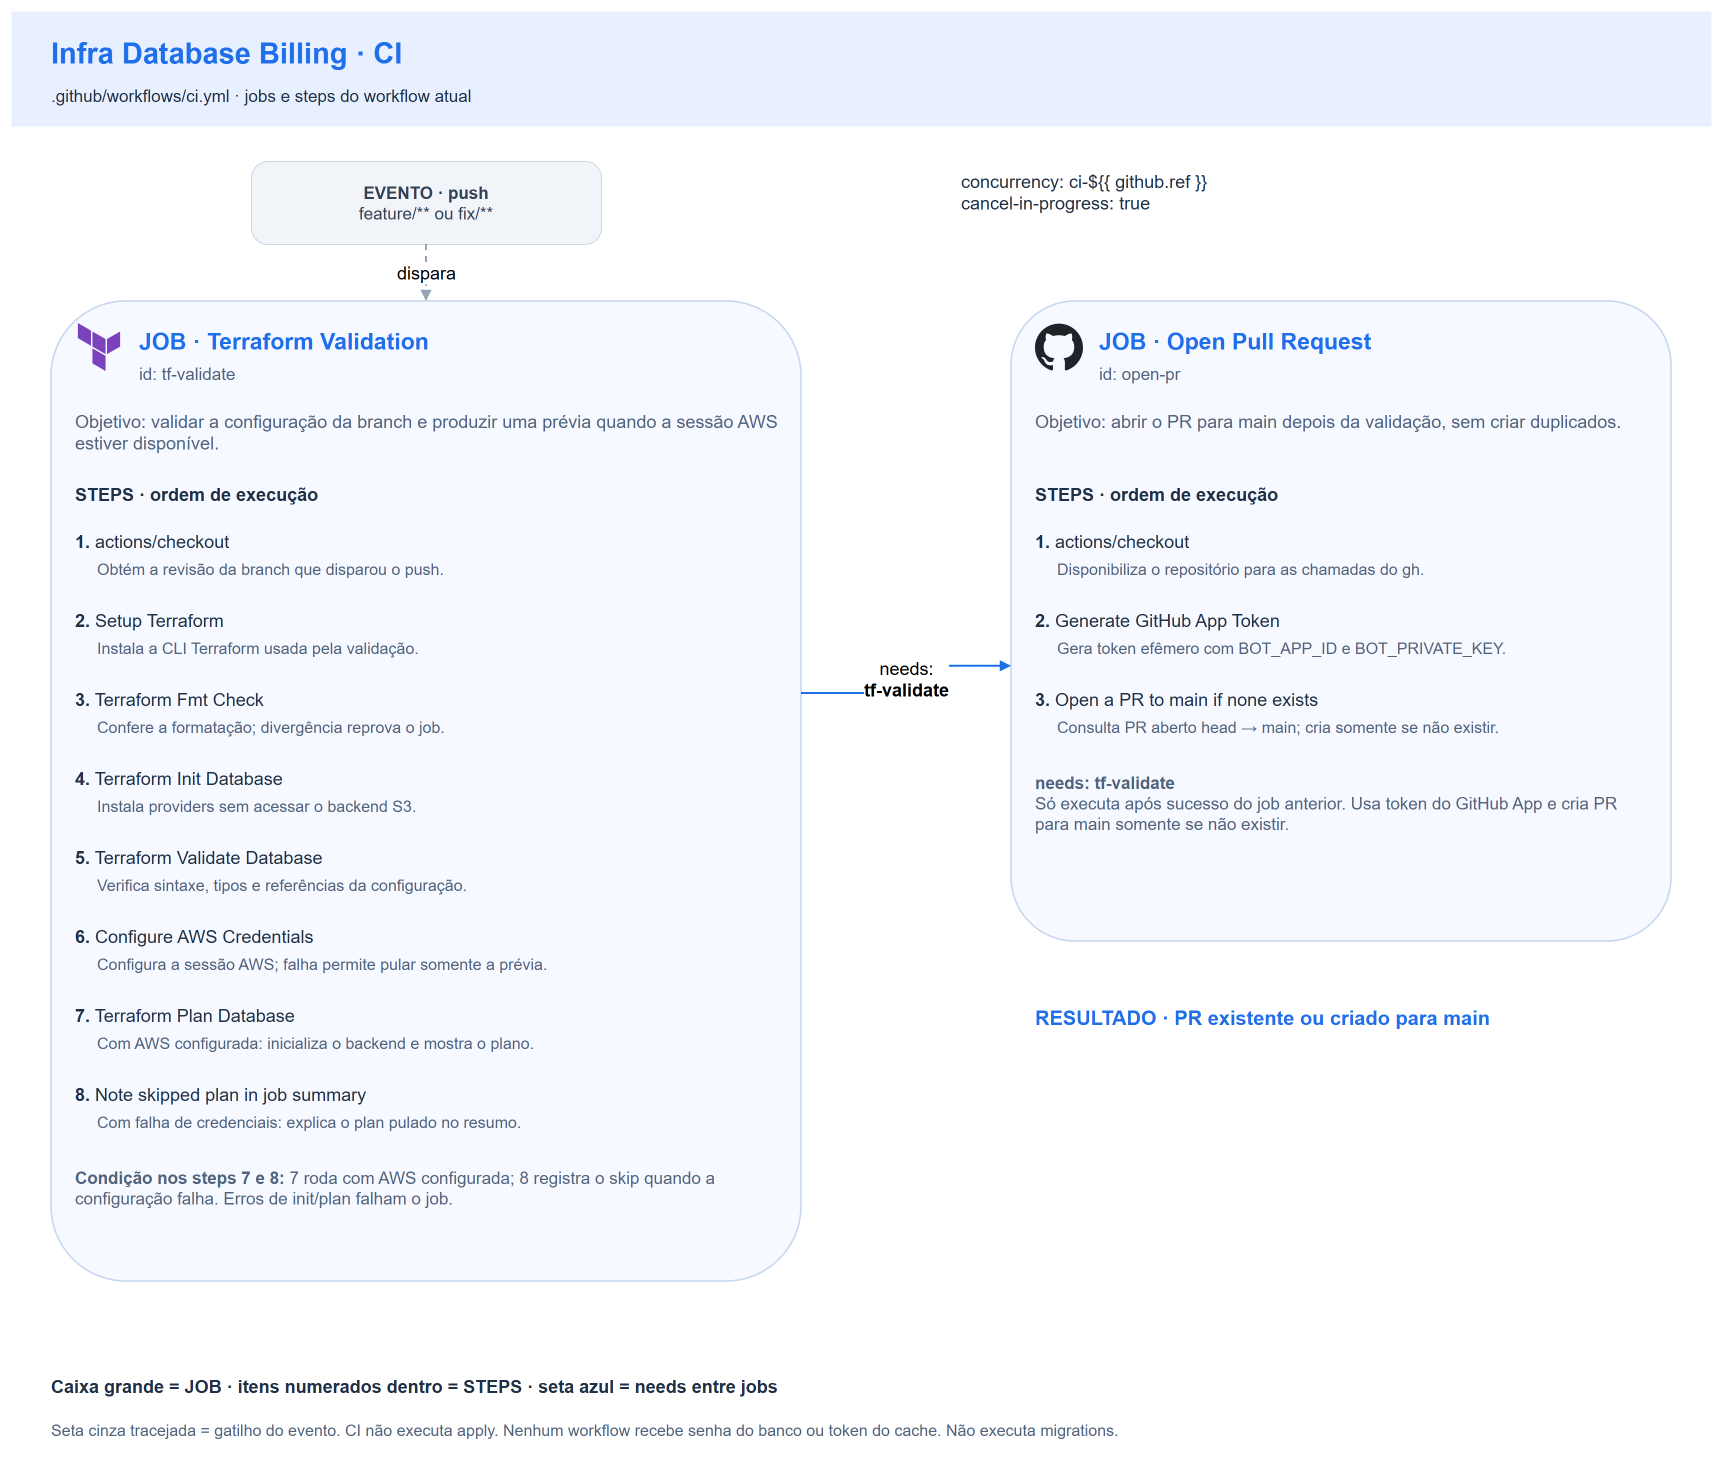

The diagram above was exported from draw.io. Its source (the exported page's mxGraphModel, read from the mxfile embedded in the PNG):
<mxGraphModel dx="1700" dy="1460" grid="1" gridSize="10" guides="1" tooltips="1" connect="1" arrows="1" fold="1" page="1" pageScale="1" pageWidth="1700" pageHeight="1460" math="0" shadow="0">
  <root>
    <mxCell id="0" />
    <mxCell id="1" parent="0" />
    <mxCell id="background" value="" style="fillColor=#ffffff;strokeColor=none;" vertex="1" parent="1">
      <mxGeometry x="0" y="0" width="1700" height="1460" as="geometry" />
    </mxCell>
    <mxCell id="header" value="" style="fillColor=#e8f0ff;strokeColor=none;" vertex="1" parent="1">
      <mxGeometry x="0" y="0" width="1700" height="115" as="geometry" />
    </mxCell>
    <mxCell id="title" value="Infra Database Billing · CI" style="text;html=1;whiteSpace=wrap;overflow=hidden;align=left;verticalAlign=top;spacing=0;fontFamily=Helvetica;fontSize=29;fontColor=#1f6feb;fontStyle=1;" vertex="1" parent="1">
      <mxGeometry x="40" y="20" width="1620" height="40" as="geometry" />
    </mxCell>
    <mxCell id="workflow" value=".github/workflows/ci.yml · jobs e steps do workflow atual" style="text;html=1;whiteSpace=wrap;overflow=hidden;align=left;verticalAlign=top;spacing=0;fontFamily=Helvetica;fontSize=17;fontColor=#203047;fontStyle=0;" vertex="1" parent="1">
      <mxGeometry x="40" y="70" width="1620" height="28" as="geometry" />
    </mxCell>
    <mxCell id="event" value="&lt;b&gt;EVENTO · push&lt;/b&gt;&lt;br&gt;feature/** ou fix/**" style="rounded=1;arcSize=20;html=1;whiteSpace=wrap;fillColor=#f1f5f9;strokeColor=#cbd5e1;fontColor=#334155;fontSize=17;fontFamily=Helvetica;" vertex="1" parent="1">
      <mxGeometry x="240" y="150" width="350" height="83" as="geometry" />
    </mxCell>
    <mxCell id="concurrency" value="concurrency: ci-${{ github.ref }}&lt;br&gt;cancel-in-progress: true" style="text;html=1;whiteSpace=wrap;overflow=hidden;align=left;verticalAlign=top;spacing=0;fontFamily=Helvetica;fontSize=18;fontColor=#203047;fontStyle=0;" vertex="1" parent="1">
      <mxGeometry x="950" y="155" width="620" height="62" as="geometry" />
    </mxCell>
    <mxCell id="job-tf-validate" value="" style="rounded=1;arcSize=10;fillColor=#f6f9ff;strokeColor=#c7d7f0;strokeWidth=1.6;html=1;" vertex="1" parent="1">
      <mxGeometry x="40" y="290" width="750" height="980" as="geometry" />
    </mxCell>
    <mxCell id="job-tf-validate-icon" value="" style="shape=image;verticalLabelPosition=bottom;labelBackgroundColor=none;verticalAlign=top;imageAspect=1;aspect=fixed;image=data:image/svg+xml,(data omitted: 368 chars);" vertex="1" parent="job-tf-validate">
      <mxGeometry x="24" y="22" width="48" height="48" as="geometry" />
    </mxCell>
    <mxCell id="job-tf-validate-title" value="JOB · Terraform Validation" style="text;html=1;whiteSpace=wrap;overflow=hidden;align=left;verticalAlign=top;spacing=0;fontFamily=Helvetica;fontSize=23;fontColor=#1f6feb;fontStyle=1;" vertex="1" parent="job-tf-validate">
      <mxGeometry x="88" y="22" width="640" height="34" as="geometry" />
    </mxCell>
    <mxCell id="job-tf-validate-id" value="id: tf-validate" style="text;html=1;whiteSpace=wrap;overflow=hidden;align=left;verticalAlign=top;spacing=0;fontFamily=Helvetica;fontSize=17;fontColor=#51647d;fontStyle=0;" vertex="1" parent="job-tf-validate">
      <mxGeometry x="88" y="58" width="640" height="26" as="geometry" />
    </mxCell>
    <mxCell id="job-tf-validate-purpose" value="Objetivo: validar a configuração da branch e produzir uma prévia quando a sessão AWS estiver disponível." style="text;html=1;whiteSpace=wrap;overflow=hidden;align=left;verticalAlign=top;spacing=0;fontFamily=Helvetica;fontSize=18;fontColor=#51647d;fontStyle=0;" vertex="1" parent="job-tf-validate">
      <mxGeometry x="24" y="105" width="702" height="60" as="geometry" />
    </mxCell>
    <mxCell id="job-tf-validate-steps-heading" value="STEPS · ordem de execução" style="text;html=1;whiteSpace=wrap;overflow=hidden;align=left;verticalAlign=top;spacing=0;fontFamily=Helvetica;fontSize=18;fontColor=#203047;fontStyle=1;" vertex="1" parent="job-tf-validate">
      <mxGeometry x="24" y="178" width="702" height="28" as="geometry" />
    </mxCell>
    <mxCell id="job-tf-validate-step-1" value="&lt;b&gt;1.&lt;/b&gt; actions/checkout" style="text;html=1;whiteSpace=wrap;overflow=hidden;align=left;verticalAlign=top;spacing=0;fontFamily=Helvetica;fontSize=18;fontColor=#203047;fontStyle=0;" vertex="1" parent="job-tf-validate">
      <mxGeometry x="24" y="225" width="702" height="29" as="geometry" />
    </mxCell>
    <mxCell id="job-tf-validate-step-1-description" value="Obtém a revisão da branch que disparou o push." style="text;html=1;whiteSpace=wrap;overflow=hidden;align=left;verticalAlign=top;spacing=0;fontFamily=Helvetica;fontSize=16;fontColor=#51647d;fontStyle=0;" vertex="1" parent="job-tf-validate">
      <mxGeometry x="46" y="254" width="680" height="46" as="geometry" />
    </mxCell>
    <mxCell id="job-tf-validate-step-2" value="&lt;b&gt;2.&lt;/b&gt; Setup Terraform" style="text;html=1;whiteSpace=wrap;overflow=hidden;align=left;verticalAlign=top;spacing=0;fontFamily=Helvetica;fontSize=18;fontColor=#203047;fontStyle=0;" vertex="1" parent="job-tf-validate">
      <mxGeometry x="24" y="304" width="702" height="29" as="geometry" />
    </mxCell>
    <mxCell id="job-tf-validate-step-2-description" value="Instala a CLI Terraform usada pela validação." style="text;html=1;whiteSpace=wrap;overflow=hidden;align=left;verticalAlign=top;spacing=0;fontFamily=Helvetica;fontSize=16;fontColor=#51647d;fontStyle=0;" vertex="1" parent="job-tf-validate">
      <mxGeometry x="46" y="333" width="680" height="46" as="geometry" />
    </mxCell>
    <mxCell id="job-tf-validate-step-3" value="&lt;b&gt;3.&lt;/b&gt; Terraform Fmt Check" style="text;html=1;whiteSpace=wrap;overflow=hidden;align=left;verticalAlign=top;spacing=0;fontFamily=Helvetica;fontSize=18;fontColor=#203047;fontStyle=0;" vertex="1" parent="job-tf-validate">
      <mxGeometry x="24" y="383" width="702" height="29" as="geometry" />
    </mxCell>
    <mxCell id="job-tf-validate-step-3-description" value="Confere a formatação; divergência reprova o job." style="text;html=1;whiteSpace=wrap;overflow=hidden;align=left;verticalAlign=top;spacing=0;fontFamily=Helvetica;fontSize=16;fontColor=#51647d;fontStyle=0;" vertex="1" parent="job-tf-validate">
      <mxGeometry x="46" y="412" width="680" height="46" as="geometry" />
    </mxCell>
    <mxCell id="job-tf-validate-step-4" value="&lt;b&gt;4.&lt;/b&gt; Terraform Init Database" style="text;html=1;whiteSpace=wrap;overflow=hidden;align=left;verticalAlign=top;spacing=0;fontFamily=Helvetica;fontSize=18;fontColor=#203047;fontStyle=0;" vertex="1" parent="job-tf-validate">
      <mxGeometry x="24" y="462" width="702" height="29" as="geometry" />
    </mxCell>
    <mxCell id="job-tf-validate-step-4-description" value="Instala providers sem acessar o backend S3." style="text;html=1;whiteSpace=wrap;overflow=hidden;align=left;verticalAlign=top;spacing=0;fontFamily=Helvetica;fontSize=16;fontColor=#51647d;fontStyle=0;" vertex="1" parent="job-tf-validate">
      <mxGeometry x="46" y="491" width="680" height="46" as="geometry" />
    </mxCell>
    <mxCell id="job-tf-validate-step-5" value="&lt;b&gt;5.&lt;/b&gt; Terraform Validate Database" style="text;html=1;whiteSpace=wrap;overflow=hidden;align=left;verticalAlign=top;spacing=0;fontFamily=Helvetica;fontSize=18;fontColor=#203047;fontStyle=0;" vertex="1" parent="job-tf-validate">
      <mxGeometry x="24" y="541" width="702" height="29" as="geometry" />
    </mxCell>
    <mxCell id="job-tf-validate-step-5-description" value="Verifica sintaxe, tipos e referências da configuração." style="text;html=1;whiteSpace=wrap;overflow=hidden;align=left;verticalAlign=top;spacing=0;fontFamily=Helvetica;fontSize=16;fontColor=#51647d;fontStyle=0;" vertex="1" parent="job-tf-validate">
      <mxGeometry x="46" y="570" width="680" height="46" as="geometry" />
    </mxCell>
    <mxCell id="job-tf-validate-step-6" value="&lt;b&gt;6.&lt;/b&gt; Configure AWS Credentials" style="text;html=1;whiteSpace=wrap;overflow=hidden;align=left;verticalAlign=top;spacing=0;fontFamily=Helvetica;fontSize=18;fontColor=#203047;fontStyle=0;" vertex="1" parent="job-tf-validate">
      <mxGeometry x="24" y="620" width="702" height="29" as="geometry" />
    </mxCell>
    <mxCell id="job-tf-validate-step-6-description" value="Configura a sessão AWS; falha permite pular somente a prévia." style="text;html=1;whiteSpace=wrap;overflow=hidden;align=left;verticalAlign=top;spacing=0;fontFamily=Helvetica;fontSize=16;fontColor=#51647d;fontStyle=0;" vertex="1" parent="job-tf-validate">
      <mxGeometry x="46" y="649" width="680" height="46" as="geometry" />
    </mxCell>
    <mxCell id="job-tf-validate-step-7" value="&lt;b&gt;7.&lt;/b&gt; Terraform Plan Database" style="text;html=1;whiteSpace=wrap;overflow=hidden;align=left;verticalAlign=top;spacing=0;fontFamily=Helvetica;fontSize=18;fontColor=#203047;fontStyle=0;" vertex="1" parent="job-tf-validate">
      <mxGeometry x="24" y="699" width="702" height="29" as="geometry" />
    </mxCell>
    <mxCell id="job-tf-validate-step-7-description" value="Com AWS configurada: inicializa o backend e mostra o plano." style="text;html=1;whiteSpace=wrap;overflow=hidden;align=left;verticalAlign=top;spacing=0;fontFamily=Helvetica;fontSize=16;fontColor=#51647d;fontStyle=0;" vertex="1" parent="job-tf-validate">
      <mxGeometry x="46" y="728" width="680" height="46" as="geometry" />
    </mxCell>
    <mxCell id="job-tf-validate-step-8" value="&lt;b&gt;8.&lt;/b&gt; Note skipped plan in job summary" style="text;html=1;whiteSpace=wrap;overflow=hidden;align=left;verticalAlign=top;spacing=0;fontFamily=Helvetica;fontSize=18;fontColor=#203047;fontStyle=0;" vertex="1" parent="job-tf-validate">
      <mxGeometry x="24" y="778" width="702" height="29" as="geometry" />
    </mxCell>
    <mxCell id="job-tf-validate-step-8-description" value="Com falha de credenciais: explica o plan pulado no resumo." style="text;html=1;whiteSpace=wrap;overflow=hidden;align=left;verticalAlign=top;spacing=0;fontFamily=Helvetica;fontSize=16;fontColor=#51647d;fontStyle=0;" vertex="1" parent="job-tf-validate">
      <mxGeometry x="46" y="807" width="680" height="46" as="geometry" />
    </mxCell>
    <mxCell id="job-tf-validate-notes" value="&lt;b&gt;Condição nos steps 7 e 8:&lt;/b&gt; 7 roda com AWS configurada; 8 registra o skip quando a configuração falha. Erros de init/plan falham o job." style="text;html=1;whiteSpace=wrap;overflow=hidden;align=left;verticalAlign=top;spacing=0;fontFamily=Helvetica;fontSize=17;fontColor=#51647d;fontStyle=0;" vertex="1" parent="job-tf-validate">
      <mxGeometry x="24" y="862" width="702" height="101" as="geometry" />
    </mxCell>
    <mxCell id="job-open-pr" value="" style="rounded=1;arcSize=10;fillColor=#f6f9ff;strokeColor=#c7d7f0;strokeWidth=1.6;html=1;" vertex="1" parent="1">
      <mxGeometry x="1000" y="290" width="660" height="640" as="geometry" />
    </mxCell>
    <mxCell id="job-open-pr-icon" value="" style="shape=image;verticalLabelPosition=bottom;labelBackgroundColor=none;verticalAlign=top;imageAspect=1;aspect=fixed;image=data:image/svg+xml,(data omitted: 1053 chars);" vertex="1" parent="job-open-pr">
      <mxGeometry x="24" y="22" width="48" height="48" as="geometry" />
    </mxCell>
    <mxCell id="job-open-pr-title" value="JOB · Open Pull Request" style="text;html=1;whiteSpace=wrap;overflow=hidden;align=left;verticalAlign=top;spacing=0;fontFamily=Helvetica;fontSize=23;fontColor=#1f6feb;fontStyle=1;" vertex="1" parent="job-open-pr">
      <mxGeometry x="88" y="22" width="550" height="34" as="geometry" />
    </mxCell>
    <mxCell id="job-open-pr-id" value="id: open-pr" style="text;html=1;whiteSpace=wrap;overflow=hidden;align=left;verticalAlign=top;spacing=0;fontFamily=Helvetica;fontSize=17;fontColor=#51647d;fontStyle=0;" vertex="1" parent="job-open-pr">
      <mxGeometry x="88" y="58" width="550" height="26" as="geometry" />
    </mxCell>
    <mxCell id="job-open-pr-purpose" value="Objetivo: abrir o PR para main depois da validação, sem criar duplicados." style="text;html=1;whiteSpace=wrap;overflow=hidden;align=left;verticalAlign=top;spacing=0;fontFamily=Helvetica;fontSize=18;fontColor=#51647d;fontStyle=0;" vertex="1" parent="job-open-pr">
      <mxGeometry x="24" y="105" width="612" height="60" as="geometry" />
    </mxCell>
    <mxCell id="job-open-pr-steps-heading" value="STEPS · ordem de execução" style="text;html=1;whiteSpace=wrap;overflow=hidden;align=left;verticalAlign=top;spacing=0;fontFamily=Helvetica;fontSize=18;fontColor=#203047;fontStyle=1;" vertex="1" parent="job-open-pr">
      <mxGeometry x="24" y="178" width="612" height="28" as="geometry" />
    </mxCell>
    <mxCell id="job-open-pr-step-1" value="&lt;b&gt;1.&lt;/b&gt; actions/checkout" style="text;html=1;whiteSpace=wrap;overflow=hidden;align=left;verticalAlign=top;spacing=0;fontFamily=Helvetica;fontSize=18;fontColor=#203047;fontStyle=0;" vertex="1" parent="job-open-pr">
      <mxGeometry x="24" y="225" width="612" height="29" as="geometry" />
    </mxCell>
    <mxCell id="job-open-pr-step-1-description" value="Disponibiliza o repositório para as chamadas do gh." style="text;html=1;whiteSpace=wrap;overflow=hidden;align=left;verticalAlign=top;spacing=0;fontFamily=Helvetica;fontSize=16;fontColor=#51647d;fontStyle=0;" vertex="1" parent="job-open-pr">
      <mxGeometry x="46" y="254" width="590" height="46" as="geometry" />
    </mxCell>
    <mxCell id="job-open-pr-step-2" value="&lt;b&gt;2.&lt;/b&gt; Generate GitHub App Token" style="text;html=1;whiteSpace=wrap;overflow=hidden;align=left;verticalAlign=top;spacing=0;fontFamily=Helvetica;fontSize=18;fontColor=#203047;fontStyle=0;" vertex="1" parent="job-open-pr">
      <mxGeometry x="24" y="304" width="612" height="29" as="geometry" />
    </mxCell>
    <mxCell id="job-open-pr-step-2-description" value="Gera token efêmero com BOT_APP_ID e BOT_PRIVATE_KEY." style="text;html=1;whiteSpace=wrap;overflow=hidden;align=left;verticalAlign=top;spacing=0;fontFamily=Helvetica;fontSize=16;fontColor=#51647d;fontStyle=0;" vertex="1" parent="job-open-pr">
      <mxGeometry x="46" y="333" width="590" height="46" as="geometry" />
    </mxCell>
    <mxCell id="job-open-pr-step-3" value="&lt;b&gt;3.&lt;/b&gt; Open a PR to main if none exists" style="text;html=1;whiteSpace=wrap;overflow=hidden;align=left;verticalAlign=top;spacing=0;fontFamily=Helvetica;fontSize=18;fontColor=#203047;fontStyle=0;" vertex="1" parent="job-open-pr">
      <mxGeometry x="24" y="383" width="612" height="29" as="geometry" />
    </mxCell>
    <mxCell id="job-open-pr-step-3-description" value="Consulta PR aberto head → main; cria somente se não existir." style="text;html=1;whiteSpace=wrap;overflow=hidden;align=left;verticalAlign=top;spacing=0;fontFamily=Helvetica;fontSize=16;fontColor=#51647d;fontStyle=0;" vertex="1" parent="job-open-pr">
      <mxGeometry x="46" y="412" width="590" height="46" as="geometry" />
    </mxCell>
    <mxCell id="job-open-pr-notes" value="&lt;b&gt;needs: tf-validate&lt;/b&gt;&lt;br&gt;Só executa após sucesso do job anterior. Usa token do GitHub App e cria PR para main somente se não existir." style="text;html=1;whiteSpace=wrap;overflow=hidden;align=left;verticalAlign=top;spacing=0;fontFamily=Helvetica;fontSize=17;fontColor=#51647d;fontStyle=0;" vertex="1" parent="job-open-pr">
      <mxGeometry x="24" y="467" width="612" height="156" as="geometry" />
    </mxCell>
    <mxCell id="event-job" value="dispara" style="edgeStyle=orthogonalEdgeStyle;rounded=0;orthogonalLoop=1;jettySize=auto;html=1;endArrow=block;endFill=1;fontFamily=Helvetica;fontSize=18;labelBackgroundColor=#ffffff;strokeWidth=2;strokeColor=#94a3b8;dashed=1;exitX=0.5;exitY=1;entryX=0.5;entryY=0;" edge="1" parent="1" source="event" target="job-tf-validate">
      <mxGeometry relative="1" as="geometry" />
    </mxCell>
    <mxCell id="needs-tf-validate" value="needs:&lt;br&gt;&lt;b&gt;tf-validate&lt;/b&gt;" style="edgeStyle=orthogonalEdgeStyle;rounded=0;orthogonalLoop=1;jettySize=auto;html=1;endArrow=block;endFill=1;fontFamily=Helvetica;fontSize=18;labelBackgroundColor=#ffffff;strokeWidth=2;strokeColor=#1f6feb;exitX=1;exitY=0.4;entryX=0;entryY=0.57;" edge="1" parent="1" source="job-tf-validate" target="job-open-pr">
      <mxGeometry relative="1" as="geometry" />
    </mxCell>
    <mxCell id="result" value="RESULTADO · PR existente ou criado para main" style="text;html=1;whiteSpace=wrap;overflow=hidden;align=left;verticalAlign=top;spacing=0;fontFamily=Helvetica;fontSize=20;fontColor=#1f6feb;fontStyle=1;" vertex="1" parent="1">
      <mxGeometry x="1024" y="990" width="610" height="64" as="geometry" />
    </mxCell>
    <mxCell id="legend" value="Caixa grande = JOB · itens numerados dentro = STEPS · seta azul = needs entre jobs" style="text;html=1;whiteSpace=wrap;overflow=hidden;align=left;verticalAlign=top;spacing=0;fontFamily=Helvetica;fontSize=18;fontColor=#203047;fontStyle=1;" vertex="1" parent="1">
      <mxGeometry x="40" y="1360" width="1620" height="28" as="geometry" />
    </mxCell>
    <mxCell id="footer" value="Seta cinza tracejada = gatilho do evento. CI não executa apply. Nenhum workflow recebe senha do banco ou token do cache. Não executa migrations." style="text;html=1;whiteSpace=wrap;overflow=hidden;align=left;verticalAlign=top;spacing=0;fontFamily=Helvetica;fontSize=16;fontColor=#51647d;fontStyle=0;" vertex="1" parent="1">
      <mxGeometry x="40" y="1405" width="1620" height="40" as="geometry" />
    </mxCell>
  </root>
</mxGraphModel>